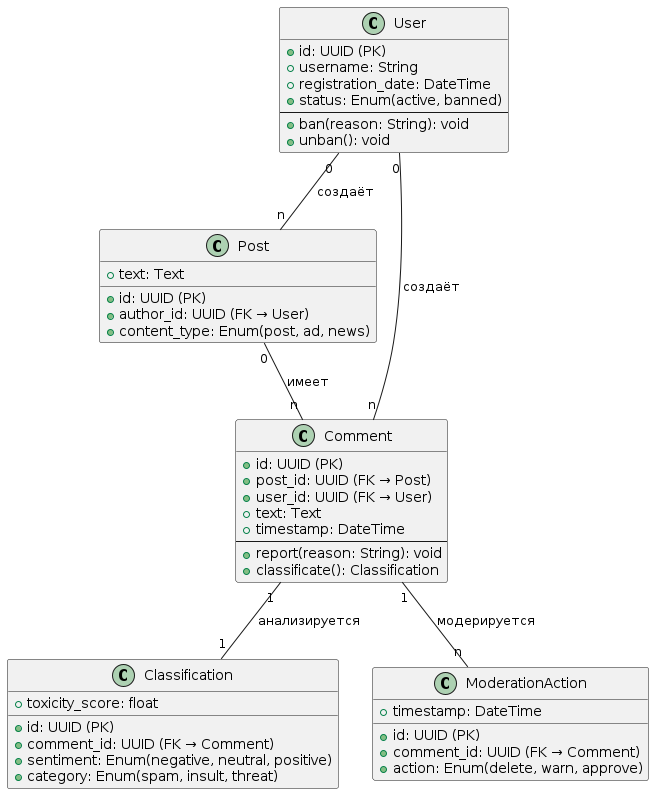

The diagram above was rendered by PlantUML. Its source (embedded in the PNG):
@startuml
class User {
  +id: UUID (PK)
  +username: String
  +registration_date: DateTime
  +status: Enum(active, banned)
  --
  +ban(reason: String): void
  +unban(): void
}

class Post {
  +id: UUID (PK)
  +author_id: UUID (FK → User)
  +content_type: Enum(post, ad, news)
  +text: Text
}

class Comment {
  +id: UUID (PK)
  +post_id: UUID (FK → Post)
  +user_id: UUID (FK → User)
  +text: Text
  +timestamp: DateTime
  --
  +report(reason: String): void
  +classificate(): Classification
}

class Classification {
  +id: UUID (PK)
  +comment_id: UUID (FK → Comment)
  +sentiment: Enum(negative, neutral, positive)
  +category: Enum(spam, insult, threat)
  +toxicity_score: float
}

class ModerationAction {
  +id: UUID (PK)
  +comment_id: UUID (FK → Comment)
  +action: Enum(delete, warn, approve)
  +timestamp: DateTime
}

User "0" -- "n" Post : создаёт
Post "0" -- "n" Comment : имеет
User "0" -- "n" Comment : создаёт
Comment "1" -- "1" Classification : анализируется
Comment "1" -- "n" ModerationAction : модерируется
@enduml